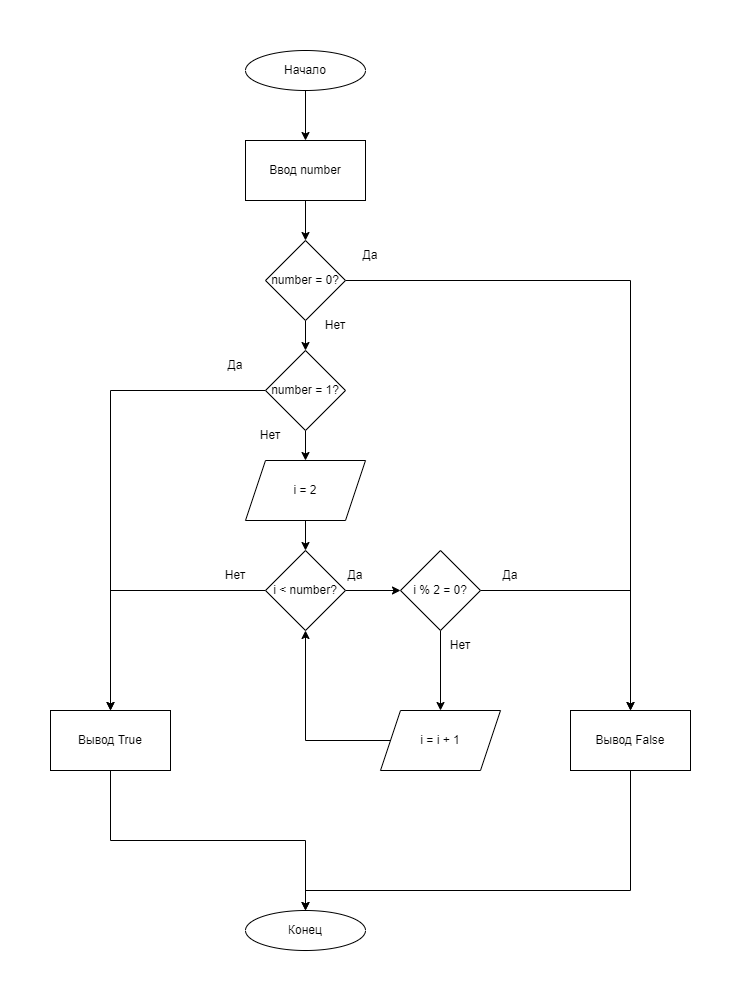

The diagram above was exported from draw.io. Its source (the exported page's mxGraphModel, read from the mxfile embedded in the PNG):
<mxGraphModel dx="1422" dy="794" grid="1" gridSize="10" guides="1" tooltips="1" connect="1" arrows="1" fold="1" page="1" pageScale="1" pageWidth="850" pageHeight="1100" math="0" shadow="0">
  <root>
    <mxCell id="0" />
    <mxCell id="1" parent="0" />
    <mxCell id="6NaN_5hnl1AkHDMCMpi--4" value="" style="edgeStyle=orthogonalEdgeStyle;rounded=0;orthogonalLoop=1;jettySize=auto;html=1;" edge="1" parent="1" source="6NaN_5hnl1AkHDMCMpi--1" target="6NaN_5hnl1AkHDMCMpi--3">
      <mxGeometry relative="1" as="geometry" />
    </mxCell>
    <mxCell id="6NaN_5hnl1AkHDMCMpi--1" value="Начало" style="ellipse;whiteSpace=wrap;html=1;" vertex="1" parent="1">
      <mxGeometry x="365" y="60" width="120" height="40" as="geometry" />
    </mxCell>
    <mxCell id="6NaN_5hnl1AkHDMCMpi--2" value="Конец" style="ellipse;whiteSpace=wrap;html=1;" vertex="1" parent="1">
      <mxGeometry x="365" y="920" width="120" height="40" as="geometry" />
    </mxCell>
    <mxCell id="6NaN_5hnl1AkHDMCMpi--14" value="" style="edgeStyle=orthogonalEdgeStyle;rounded=0;orthogonalLoop=1;jettySize=auto;html=1;" edge="1" parent="1" source="6NaN_5hnl1AkHDMCMpi--3" target="6NaN_5hnl1AkHDMCMpi--6">
      <mxGeometry relative="1" as="geometry" />
    </mxCell>
    <mxCell id="6NaN_5hnl1AkHDMCMpi--3" value="Ввод number" style="rounded=0;whiteSpace=wrap;html=1;" vertex="1" parent="1">
      <mxGeometry x="365" y="150" width="120" height="60" as="geometry" />
    </mxCell>
    <mxCell id="6NaN_5hnl1AkHDMCMpi--11" style="edgeStyle=orthogonalEdgeStyle;rounded=0;orthogonalLoop=1;jettySize=auto;html=1;entryX=0.5;entryY=0;entryDx=0;entryDy=0;" edge="1" parent="1" source="6NaN_5hnl1AkHDMCMpi--6" target="6NaN_5hnl1AkHDMCMpi--8">
      <mxGeometry relative="1" as="geometry" />
    </mxCell>
    <mxCell id="6NaN_5hnl1AkHDMCMpi--20" value="" style="edgeStyle=orthogonalEdgeStyle;rounded=0;orthogonalLoop=1;jettySize=auto;html=1;" edge="1" parent="1" source="6NaN_5hnl1AkHDMCMpi--6" target="6NaN_5hnl1AkHDMCMpi--18">
      <mxGeometry relative="1" as="geometry" />
    </mxCell>
    <mxCell id="6NaN_5hnl1AkHDMCMpi--6" value="number = 0?" style="rhombus;whiteSpace=wrap;html=1;" vertex="1" parent="1">
      <mxGeometry x="385" y="250" width="80" height="80" as="geometry" />
    </mxCell>
    <mxCell id="6NaN_5hnl1AkHDMCMpi--22" style="edgeStyle=orthogonalEdgeStyle;rounded=0;orthogonalLoop=1;jettySize=auto;html=1;" edge="1" parent="1" source="6NaN_5hnl1AkHDMCMpi--7" target="6NaN_5hnl1AkHDMCMpi--2">
      <mxGeometry relative="1" as="geometry">
        <Array as="points">
          <mxPoint x="230" y="850" />
          <mxPoint x="425" y="850" />
        </Array>
      </mxGeometry>
    </mxCell>
    <mxCell id="6NaN_5hnl1AkHDMCMpi--7" value="Вывод True" style="rounded=0;whiteSpace=wrap;html=1;" vertex="1" parent="1">
      <mxGeometry x="170" y="720" width="120" height="60" as="geometry" />
    </mxCell>
    <mxCell id="6NaN_5hnl1AkHDMCMpi--12" style="edgeStyle=orthogonalEdgeStyle;rounded=0;orthogonalLoop=1;jettySize=auto;html=1;exitX=0.5;exitY=1;exitDx=0;exitDy=0;" edge="1" parent="1" source="6NaN_5hnl1AkHDMCMpi--8" target="6NaN_5hnl1AkHDMCMpi--2">
      <mxGeometry relative="1" as="geometry">
        <Array as="points">
          <mxPoint x="750" y="900" />
          <mxPoint x="425" y="900" />
        </Array>
      </mxGeometry>
    </mxCell>
    <mxCell id="6NaN_5hnl1AkHDMCMpi--8" value="Вывод False" style="rounded=0;whiteSpace=wrap;html=1;" vertex="1" parent="1">
      <mxGeometry x="690" y="720" width="120" height="60" as="geometry" />
    </mxCell>
    <mxCell id="6NaN_5hnl1AkHDMCMpi--13" value="Да" style="text;html=1;strokeColor=none;fillColor=none;align=center;verticalAlign=middle;whiteSpace=wrap;rounded=0;" vertex="1" parent="1">
      <mxGeometry x="460" y="250" width="60" height="30" as="geometry" />
    </mxCell>
    <mxCell id="6NaN_5hnl1AkHDMCMpi--21" style="edgeStyle=orthogonalEdgeStyle;rounded=0;orthogonalLoop=1;jettySize=auto;html=1;" edge="1" parent="1" source="6NaN_5hnl1AkHDMCMpi--18" target="6NaN_5hnl1AkHDMCMpi--7">
      <mxGeometry relative="1" as="geometry" />
    </mxCell>
    <mxCell id="6NaN_5hnl1AkHDMCMpi--26" value="" style="edgeStyle=orthogonalEdgeStyle;rounded=0;orthogonalLoop=1;jettySize=auto;html=1;" edge="1" parent="1" source="6NaN_5hnl1AkHDMCMpi--18" target="6NaN_5hnl1AkHDMCMpi--24">
      <mxGeometry relative="1" as="geometry" />
    </mxCell>
    <mxCell id="6NaN_5hnl1AkHDMCMpi--18" value="number = 1?" style="rhombus;whiteSpace=wrap;html=1;" vertex="1" parent="1">
      <mxGeometry x="385" y="360" width="80" height="80" as="geometry" />
    </mxCell>
    <mxCell id="6NaN_5hnl1AkHDMCMpi--23" value="Да" style="text;html=1;strokeColor=none;fillColor=none;align=center;verticalAlign=middle;whiteSpace=wrap;rounded=0;" vertex="1" parent="1">
      <mxGeometry x="325" y="360" width="60" height="30" as="geometry" />
    </mxCell>
    <mxCell id="6NaN_5hnl1AkHDMCMpi--29" value="" style="edgeStyle=orthogonalEdgeStyle;rounded=0;orthogonalLoop=1;jettySize=auto;html=1;" edge="1" parent="1" source="6NaN_5hnl1AkHDMCMpi--24" target="6NaN_5hnl1AkHDMCMpi--28">
      <mxGeometry relative="1" as="geometry" />
    </mxCell>
    <mxCell id="6NaN_5hnl1AkHDMCMpi--24" value="i = 2" style="shape=parallelogram;perimeter=parallelogramPerimeter;whiteSpace=wrap;html=1;fixedSize=1;" vertex="1" parent="1">
      <mxGeometry x="365" y="470" width="120" height="60" as="geometry" />
    </mxCell>
    <mxCell id="6NaN_5hnl1AkHDMCMpi--34" style="edgeStyle=orthogonalEdgeStyle;rounded=0;orthogonalLoop=1;jettySize=auto;html=1;entryX=0.5;entryY=1;entryDx=0;entryDy=0;" edge="1" parent="1" source="6NaN_5hnl1AkHDMCMpi--25" target="6NaN_5hnl1AkHDMCMpi--28">
      <mxGeometry relative="1" as="geometry" />
    </mxCell>
    <mxCell id="6NaN_5hnl1AkHDMCMpi--25" value="i = i + 1" style="shape=parallelogram;perimeter=parallelogramPerimeter;whiteSpace=wrap;html=1;fixedSize=1;" vertex="1" parent="1">
      <mxGeometry x="500" y="720" width="120" height="60" as="geometry" />
    </mxCell>
    <mxCell id="6NaN_5hnl1AkHDMCMpi--30" style="edgeStyle=orthogonalEdgeStyle;rounded=0;orthogonalLoop=1;jettySize=auto;html=1;entryX=0.5;entryY=0;entryDx=0;entryDy=0;" edge="1" parent="1" source="6NaN_5hnl1AkHDMCMpi--28" target="6NaN_5hnl1AkHDMCMpi--7">
      <mxGeometry relative="1" as="geometry" />
    </mxCell>
    <mxCell id="6NaN_5hnl1AkHDMCMpi--36" value="" style="edgeStyle=orthogonalEdgeStyle;rounded=0;orthogonalLoop=1;jettySize=auto;html=1;" edge="1" parent="1" source="6NaN_5hnl1AkHDMCMpi--28" target="6NaN_5hnl1AkHDMCMpi--35">
      <mxGeometry relative="1" as="geometry" />
    </mxCell>
    <mxCell id="6NaN_5hnl1AkHDMCMpi--28" value="i &amp;lt; number?" style="rhombus;whiteSpace=wrap;html=1;" vertex="1" parent="1">
      <mxGeometry x="385" y="560" width="80" height="80" as="geometry" />
    </mxCell>
    <mxCell id="6NaN_5hnl1AkHDMCMpi--31" value="Нет" style="text;html=1;strokeColor=none;fillColor=none;align=center;verticalAlign=middle;whiteSpace=wrap;rounded=0;" vertex="1" parent="1">
      <mxGeometry x="425" y="320" width="60" height="30" as="geometry" />
    </mxCell>
    <mxCell id="6NaN_5hnl1AkHDMCMpi--32" value="Нет" style="text;html=1;strokeColor=none;fillColor=none;align=center;verticalAlign=middle;whiteSpace=wrap;rounded=0;" vertex="1" parent="1">
      <mxGeometry x="360" y="430" width="60" height="30" as="geometry" />
    </mxCell>
    <mxCell id="6NaN_5hnl1AkHDMCMpi--33" value="Нет" style="text;html=1;strokeColor=none;fillColor=none;align=center;verticalAlign=middle;whiteSpace=wrap;rounded=0;" vertex="1" parent="1">
      <mxGeometry x="325" y="570" width="60" height="30" as="geometry" />
    </mxCell>
    <mxCell id="6NaN_5hnl1AkHDMCMpi--38" value="" style="edgeStyle=orthogonalEdgeStyle;rounded=0;orthogonalLoop=1;jettySize=auto;html=1;" edge="1" parent="1" source="6NaN_5hnl1AkHDMCMpi--35" target="6NaN_5hnl1AkHDMCMpi--25">
      <mxGeometry relative="1" as="geometry" />
    </mxCell>
    <mxCell id="6NaN_5hnl1AkHDMCMpi--39" style="edgeStyle=orthogonalEdgeStyle;rounded=0;orthogonalLoop=1;jettySize=auto;html=1;entryX=0.5;entryY=0;entryDx=0;entryDy=0;" edge="1" parent="1" source="6NaN_5hnl1AkHDMCMpi--35" target="6NaN_5hnl1AkHDMCMpi--8">
      <mxGeometry relative="1" as="geometry" />
    </mxCell>
    <mxCell id="6NaN_5hnl1AkHDMCMpi--35" value="i % 2 = 0?" style="rhombus;whiteSpace=wrap;html=1;" vertex="1" parent="1">
      <mxGeometry x="520" y="560" width="80" height="80" as="geometry" />
    </mxCell>
    <mxCell id="6NaN_5hnl1AkHDMCMpi--37" value="Да" style="text;html=1;strokeColor=none;fillColor=none;align=center;verticalAlign=middle;whiteSpace=wrap;rounded=0;" vertex="1" parent="1">
      <mxGeometry x="445" y="570" width="60" height="30" as="geometry" />
    </mxCell>
    <mxCell id="6NaN_5hnl1AkHDMCMpi--40" value="Да" style="text;html=1;strokeColor=none;fillColor=none;align=center;verticalAlign=middle;whiteSpace=wrap;rounded=0;" vertex="1" parent="1">
      <mxGeometry x="600" y="570" width="60" height="30" as="geometry" />
    </mxCell>
    <mxCell id="6NaN_5hnl1AkHDMCMpi--41" value="Нет" style="text;html=1;strokeColor=none;fillColor=none;align=center;verticalAlign=middle;whiteSpace=wrap;rounded=0;" vertex="1" parent="1">
      <mxGeometry x="550" y="640" width="60" height="30" as="geometry" />
    </mxCell>
  </root>
</mxGraphModel>